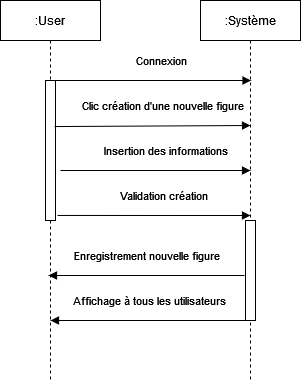

The diagram above was exported from draw.io. Its source (the exported page's mxGraphModel, read from the mxfile embedded in the PNG):
<mxGraphModel dx="938" dy="369" grid="1" gridSize="10" guides="1" tooltips="1" connect="1" arrows="1" fold="1" page="1" pageScale="1" pageWidth="850" pageHeight="1100" math="0" shadow="0">
  <root>
    <mxCell id="0" />
    <mxCell id="1" parent="0" />
    <mxCell id="3nuBFxr9cyL0pnOWT2aG-5" value=":Système" style="shape=umlLifeline;perimeter=lifelinePerimeter;container=1;collapsible=0;recursiveResize=0;rounded=0;shadow=0;strokeWidth=1;" parent="1" vertex="1">
      <mxGeometry x="280" y="20" width="100" height="380" as="geometry" />
    </mxCell>
    <mxCell id="YzGmoDSf5XfP2fY0Rpk_-17" value="" style="html=1;points=[];perimeter=orthogonalPerimeter;fontSize=11;fillColor=default;gradientColor=none;" parent="3nuBFxr9cyL0pnOWT2aG-5" vertex="1">
      <mxGeometry x="45" y="220" width="10" height="100" as="geometry" />
    </mxCell>
    <mxCell id="3nuBFxr9cyL0pnOWT2aG-1" value=":User" style="shape=umlLifeline;perimeter=lifelinePerimeter;container=1;collapsible=0;recursiveResize=0;rounded=0;shadow=0;strokeWidth=1;" parent="1" vertex="1">
      <mxGeometry x="80" y="20" width="100" height="380" as="geometry" />
    </mxCell>
    <mxCell id="YzGmoDSf5XfP2fY0Rpk_-16" value="" style="html=1;points=[];perimeter=orthogonalPerimeter;fontSize=11;fillColor=default;gradientColor=none;" parent="3nuBFxr9cyL0pnOWT2aG-1" vertex="1">
      <mxGeometry x="45" y="80" width="10" height="140" as="geometry" />
    </mxCell>
    <mxCell id="3nuBFxr9cyL0pnOWT2aG-8" value="Clic création d'une nouvelle figure" style="verticalAlign=bottom;endArrow=block;shadow=0;strokeWidth=1;exitX=0.9;exitY=0.329;exitDx=0;exitDy=0;exitPerimeter=0;" parent="1" edge="1" source="YzGmoDSf5XfP2fY0Rpk_-16">
      <mxGeometry x="0.1111" y="10" relative="1" as="geometry">
        <mxPoint x="140" y="145" as="sourcePoint" />
        <mxPoint x="330" y="145" as="targetPoint" />
        <mxPoint as="offset" />
      </mxGeometry>
    </mxCell>
    <mxCell id="4nuqopeK4tMmZanUiOlY-2" value="Enregistrement nouvelle figure" style="verticalAlign=bottom;endArrow=block;shadow=0;strokeWidth=1;" parent="1" edge="1">
      <mxGeometry x="-0.0116" y="-10" relative="1" as="geometry">
        <mxPoint x="324" y="295" as="sourcePoint" />
        <mxPoint x="128" y="295" as="targetPoint" />
        <Array as="points" />
        <mxPoint as="offset" />
      </mxGeometry>
    </mxCell>
    <mxCell id="4nuqopeK4tMmZanUiOlY-6" value="Insertion des informations" style="verticalAlign=bottom;endArrow=block;shadow=0;strokeWidth=1;" parent="1" edge="1">
      <mxGeometry x="0.1111" y="10" relative="1" as="geometry">
        <mxPoint x="140" y="190" as="sourcePoint" />
        <mxPoint x="330" y="190" as="targetPoint" />
        <mxPoint as="offset" />
      </mxGeometry>
    </mxCell>
    <mxCell id="4nuqopeK4tMmZanUiOlY-14" value="Connexion" style="verticalAlign=bottom;endArrow=block;shadow=0;strokeWidth=1;entryX=0.5;entryY=0.417;entryDx=0;entryDy=0;entryPerimeter=0;" parent="1" edge="1">
      <mxGeometry x="0.1111" y="10" relative="1" as="geometry">
        <mxPoint x="129.99736842105273" y="100.00000000000006" as="sourcePoint" />
        <mxPoint x="330.55" y="100.00000000000006" as="targetPoint" />
        <mxPoint as="offset" />
      </mxGeometry>
    </mxCell>
    <mxCell id="ldm1BH4wHzjtqFcJN1B_-1" value="Validation création" style="verticalAlign=bottom;endArrow=block;shadow=0;strokeWidth=1;exitX=1.2;exitY=0.964;exitDx=0;exitDy=0;exitPerimeter=0;" edge="1" parent="1" source="YzGmoDSf5XfP2fY0Rpk_-16">
      <mxGeometry x="0.1111" y="10" relative="1" as="geometry">
        <mxPoint x="140" y="235" as="sourcePoint" />
        <mxPoint x="330" y="235" as="targetPoint" />
        <mxPoint as="offset" />
      </mxGeometry>
    </mxCell>
    <mxCell id="ldm1BH4wHzjtqFcJN1B_-2" value="Affichage à tous les utilisateurs" style="verticalAlign=bottom;endArrow=block;shadow=0;strokeWidth=1;" edge="1" parent="1">
      <mxGeometry x="-0.0116" y="-10" relative="1" as="geometry">
        <mxPoint x="326" y="340" as="sourcePoint" />
        <mxPoint x="130" y="340" as="targetPoint" />
        <Array as="points" />
        <mxPoint as="offset" />
      </mxGeometry>
    </mxCell>
  </root>
</mxGraphModel>